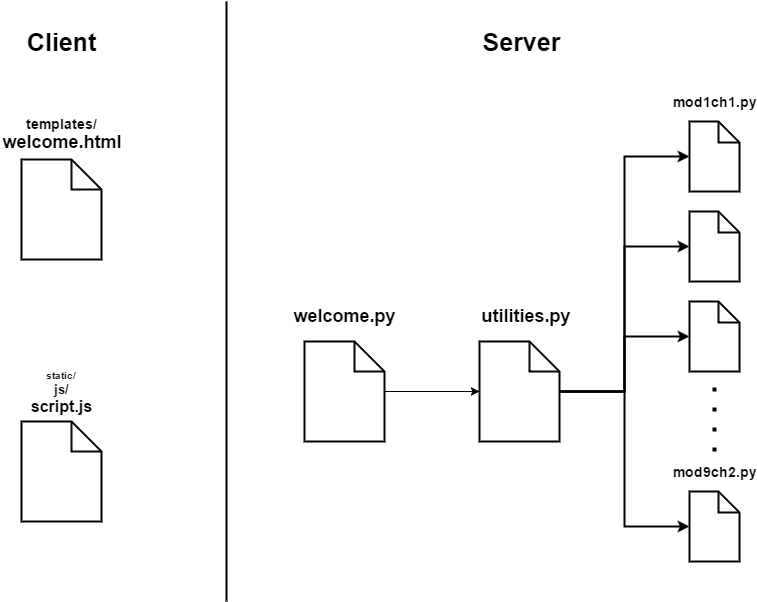

The diagram above was exported from draw.io. Its source (the exported page's mxGraphModel, read from the mxfile embedded in the PNG):
<mxGraphModel dx="1042" dy="543" grid="1" gridSize="10" guides="1" tooltips="1" connect="1" arrows="1" fold="1" page="1" pageScale="1" pageWidth="850" pageHeight="1100" background="#ffffff" math="0" shadow="0">
  <root>
    <mxCell id="0" />
    <mxCell id="1" parent="0" />
    <mxCell id="2" value="" style="line;strokeWidth=2;direction=south;html=1;glass=0;" vertex="1" parent="1">
      <mxGeometry x="260" y="50" width="10" height="600" as="geometry" />
    </mxCell>
    <mxCell id="3" value="" style="shape=note;whiteSpace=wrap;html=1;glass=0;strokeColor=#000000;strokeWidth=2;" vertex="1" parent="1">
      <mxGeometry x="60" y="208" width="80" height="100" as="geometry" />
    </mxCell>
    <mxCell id="4" value="&lt;b&gt;&lt;font style=&quot;font-size: 14px&quot;&gt;templates/&lt;/font&gt;&lt;/b&gt;&lt;div&gt;&lt;b&gt;&lt;font size=&quot;4&quot;&gt;w&lt;/font&gt;&lt;/b&gt;&lt;b&gt;&lt;font size=&quot;4&quot;&gt;elcome.html&lt;/font&gt;&lt;/b&gt;&lt;/div&gt;" style="text;html=1;strokeColor=none;fillColor=none;align=center;verticalAlign=middle;whiteSpace=wrap;glass=0;" vertex="1" parent="1">
      <mxGeometry x="80" y="173" width="40" height="20" as="geometry" />
    </mxCell>
    <mxCell id="7" value="&lt;b&gt;&lt;font style=&quot;font-size: 25px&quot;&gt;Client&lt;/font&gt;&lt;/b&gt;" style="text;html=1;strokeColor=none;fillColor=none;align=center;verticalAlign=middle;whiteSpace=wrap;glass=0;" vertex="1" parent="1">
      <mxGeometry x="80" y="80" width="40" height="20" as="geometry" />
    </mxCell>
    <mxCell id="8" value="&lt;b&gt;&lt;font style=&quot;font-size: 25px&quot;&gt;Server&lt;/font&gt;&lt;/b&gt;" style="text;html=1;strokeColor=none;fillColor=none;align=center;verticalAlign=middle;whiteSpace=wrap;glass=0;" vertex="1" parent="1">
      <mxGeometry x="540" y="80" width="40" height="20" as="geometry" />
    </mxCell>
    <mxCell id="12" style="edgeStyle=orthogonalEdgeStyle;rounded=0;html=1;entryX=0;entryY=0.5;jettySize=auto;orthogonalLoop=1;" edge="1" parent="1" source="9" target="11">
      <mxGeometry relative="1" as="geometry" />
    </mxCell>
    <mxCell id="9" value="" style="shape=note;whiteSpace=wrap;html=1;glass=0;strokeColor=#000000;strokeWidth=2;" vertex="1" parent="1">
      <mxGeometry x="343" y="390" width="80" height="100" as="geometry" />
    </mxCell>
    <mxCell id="10" value="&lt;div&gt;&lt;b&gt;&lt;font size=&quot;4&quot;&gt;welcome.py&lt;/font&gt;&lt;/b&gt;&lt;/div&gt;" style="text;html=1;strokeColor=none;fillColor=none;align=center;verticalAlign=middle;whiteSpace=wrap;glass=0;" vertex="1" parent="1">
      <mxGeometry x="363" y="355" width="40" height="20" as="geometry" />
    </mxCell>
    <mxCell id="24" style="edgeStyle=orthogonalEdgeStyle;rounded=0;html=1;entryX=0;entryY=0.5;jettySize=auto;orthogonalLoop=1;strokeWidth=2;" edge="1" parent="1" source="11" target="15">
      <mxGeometry relative="1" as="geometry" />
    </mxCell>
    <mxCell id="25" style="edgeStyle=orthogonalEdgeStyle;rounded=0;html=1;exitX=1;exitY=0.5;entryX=0;entryY=0.5;jettySize=auto;orthogonalLoop=1;strokeWidth=2;" edge="1" parent="1" source="11" target="17">
      <mxGeometry relative="1" as="geometry" />
    </mxCell>
    <mxCell id="26" style="edgeStyle=orthogonalEdgeStyle;rounded=0;html=1;exitX=1;exitY=0.5;jettySize=auto;orthogonalLoop=1;strokeWidth=2;" edge="1" parent="1" source="11" target="18">
      <mxGeometry relative="1" as="geometry" />
    </mxCell>
    <mxCell id="27" style="edgeStyle=orthogonalEdgeStyle;rounded=0;html=1;exitX=1;exitY=0.5;entryX=0;entryY=0.5;jettySize=auto;orthogonalLoop=1;strokeWidth=2;" edge="1" parent="1" source="11" target="20">
      <mxGeometry relative="1" as="geometry" />
    </mxCell>
    <mxCell id="11" value="" style="shape=note;whiteSpace=wrap;html=1;glass=0;strokeColor=#000000;strokeWidth=2;" vertex="1" parent="1">
      <mxGeometry x="518" y="390" width="80" height="100" as="geometry" />
    </mxCell>
    <mxCell id="13" value="&lt;b&gt;&lt;font style=&quot;font-size: 18px&quot;&gt;utilities.py&lt;/font&gt;&lt;/b&gt;" style="text;html=1;strokeColor=none;fillColor=none;align=center;verticalAlign=middle;whiteSpace=wrap;glass=0;" vertex="1" parent="1">
      <mxGeometry x="544" y="355" width="40" height="20" as="geometry" />
    </mxCell>
    <mxCell id="15" value="" style="shape=note;whiteSpace=wrap;html=1;glass=0;strokeColor=#000000;strokeWidth=2;size=21;" vertex="1" parent="1">
      <mxGeometry x="728" y="170" width="50" height="70" as="geometry" />
    </mxCell>
    <mxCell id="17" value="" style="shape=note;whiteSpace=wrap;html=1;glass=0;strokeColor=#000000;strokeWidth=2;size=21;" vertex="1" parent="1">
      <mxGeometry x="728" y="260" width="50" height="70" as="geometry" />
    </mxCell>
    <mxCell id="18" value="" style="shape=note;whiteSpace=wrap;html=1;glass=0;strokeColor=#000000;strokeWidth=2;size=21;" vertex="1" parent="1">
      <mxGeometry x="728" y="350" width="50" height="70" as="geometry" />
    </mxCell>
    <mxCell id="20" value="" style="shape=note;whiteSpace=wrap;html=1;glass=0;strokeColor=#000000;strokeWidth=2;size=21;" vertex="1" parent="1">
      <mxGeometry x="728" y="540" width="50" height="70" as="geometry" />
    </mxCell>
    <mxCell id="21" value="&lt;b&gt;&lt;font style=&quot;font-size: 14px&quot;&gt;mod9ch2.py&lt;/font&gt;&lt;/b&gt;" style="text;html=1;strokeColor=none;fillColor=none;align=center;verticalAlign=middle;whiteSpace=wrap;glass=0;" vertex="1" parent="1">
      <mxGeometry x="733" y="510" width="40" height="20" as="geometry" />
    </mxCell>
    <mxCell id="22" value="&lt;b&gt;&lt;font style=&quot;font-size: 14px&quot;&gt;mod1ch1.py&lt;/font&gt;&lt;/b&gt;" style="text;html=1;strokeColor=none;fillColor=none;align=center;verticalAlign=middle;whiteSpace=wrap;glass=0;" vertex="1" parent="1">
      <mxGeometry x="733" y="140" width="40" height="20" as="geometry" />
    </mxCell>
    <mxCell id="23" value="" style="endArrow=none;html=1;dashed=1;dashPattern=1 4;strokeWidth=4;" edge="1" parent="1">
      <mxGeometry width="50" height="50" relative="1" as="geometry">
        <mxPoint x="753" y="500" as="sourcePoint" />
        <mxPoint x="753" y="430" as="targetPoint" />
      </mxGeometry>
    </mxCell>
    <mxCell id="28" value="" style="shape=note;whiteSpace=wrap;html=1;glass=0;strokeColor=#000000;strokeWidth=2;" vertex="1" parent="1">
      <mxGeometry x="60" y="470" width="80" height="100" as="geometry" />
    </mxCell>
    <mxCell id="29" value="&lt;b&gt;&lt;font style=&quot;font-size: 10px&quot;&gt;static/&lt;/font&gt;&lt;/b&gt;&lt;div&gt;&lt;b&gt;&lt;font&gt;&lt;font style=&quot;font-size: 13px&quot;&gt;js/&lt;/font&gt;&lt;br&gt;&lt;/font&gt;&lt;/b&gt;&lt;div&gt;&lt;b&gt;&lt;font style=&quot;font-size: 16px&quot;&gt;script.js&lt;/font&gt;&lt;/b&gt;&lt;/div&gt;&lt;/div&gt;" style="text;html=1;strokeColor=none;fillColor=none;align=center;verticalAlign=middle;whiteSpace=wrap;glass=0;" vertex="1" parent="1">
      <mxGeometry x="80" y="430" width="40" height="20" as="geometry" />
    </mxCell>
  </root>
</mxGraphModel>